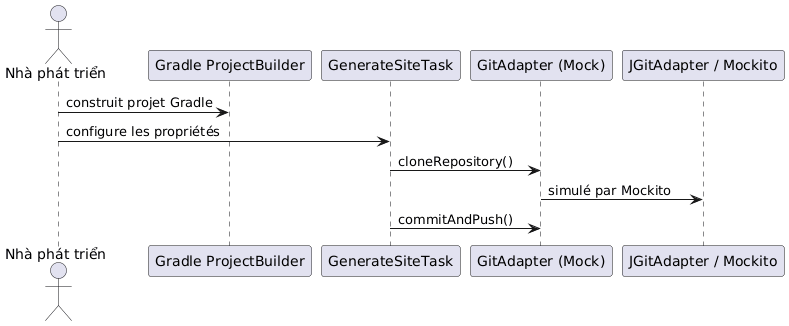

The diagram above was rendered by PlantUML. Its source (embedded in the PNG):
@startuml
actor "Nhà phát triển" as Dev
participant "Gradle ProjectBuilder" as Project
participant "GenerateSiteTask" as Task
participant "GitAdapter (Mock)" as Adapter
participant "JGitAdapter / Mockito" as Impl

Dev -> Project : construit projet Gradle
Dev -> Task : configure les propriétés
Task -> Adapter : cloneRepository()
Adapter -> Impl : simulé par Mockito
Task -> Adapter : commitAndPush()
@enduml